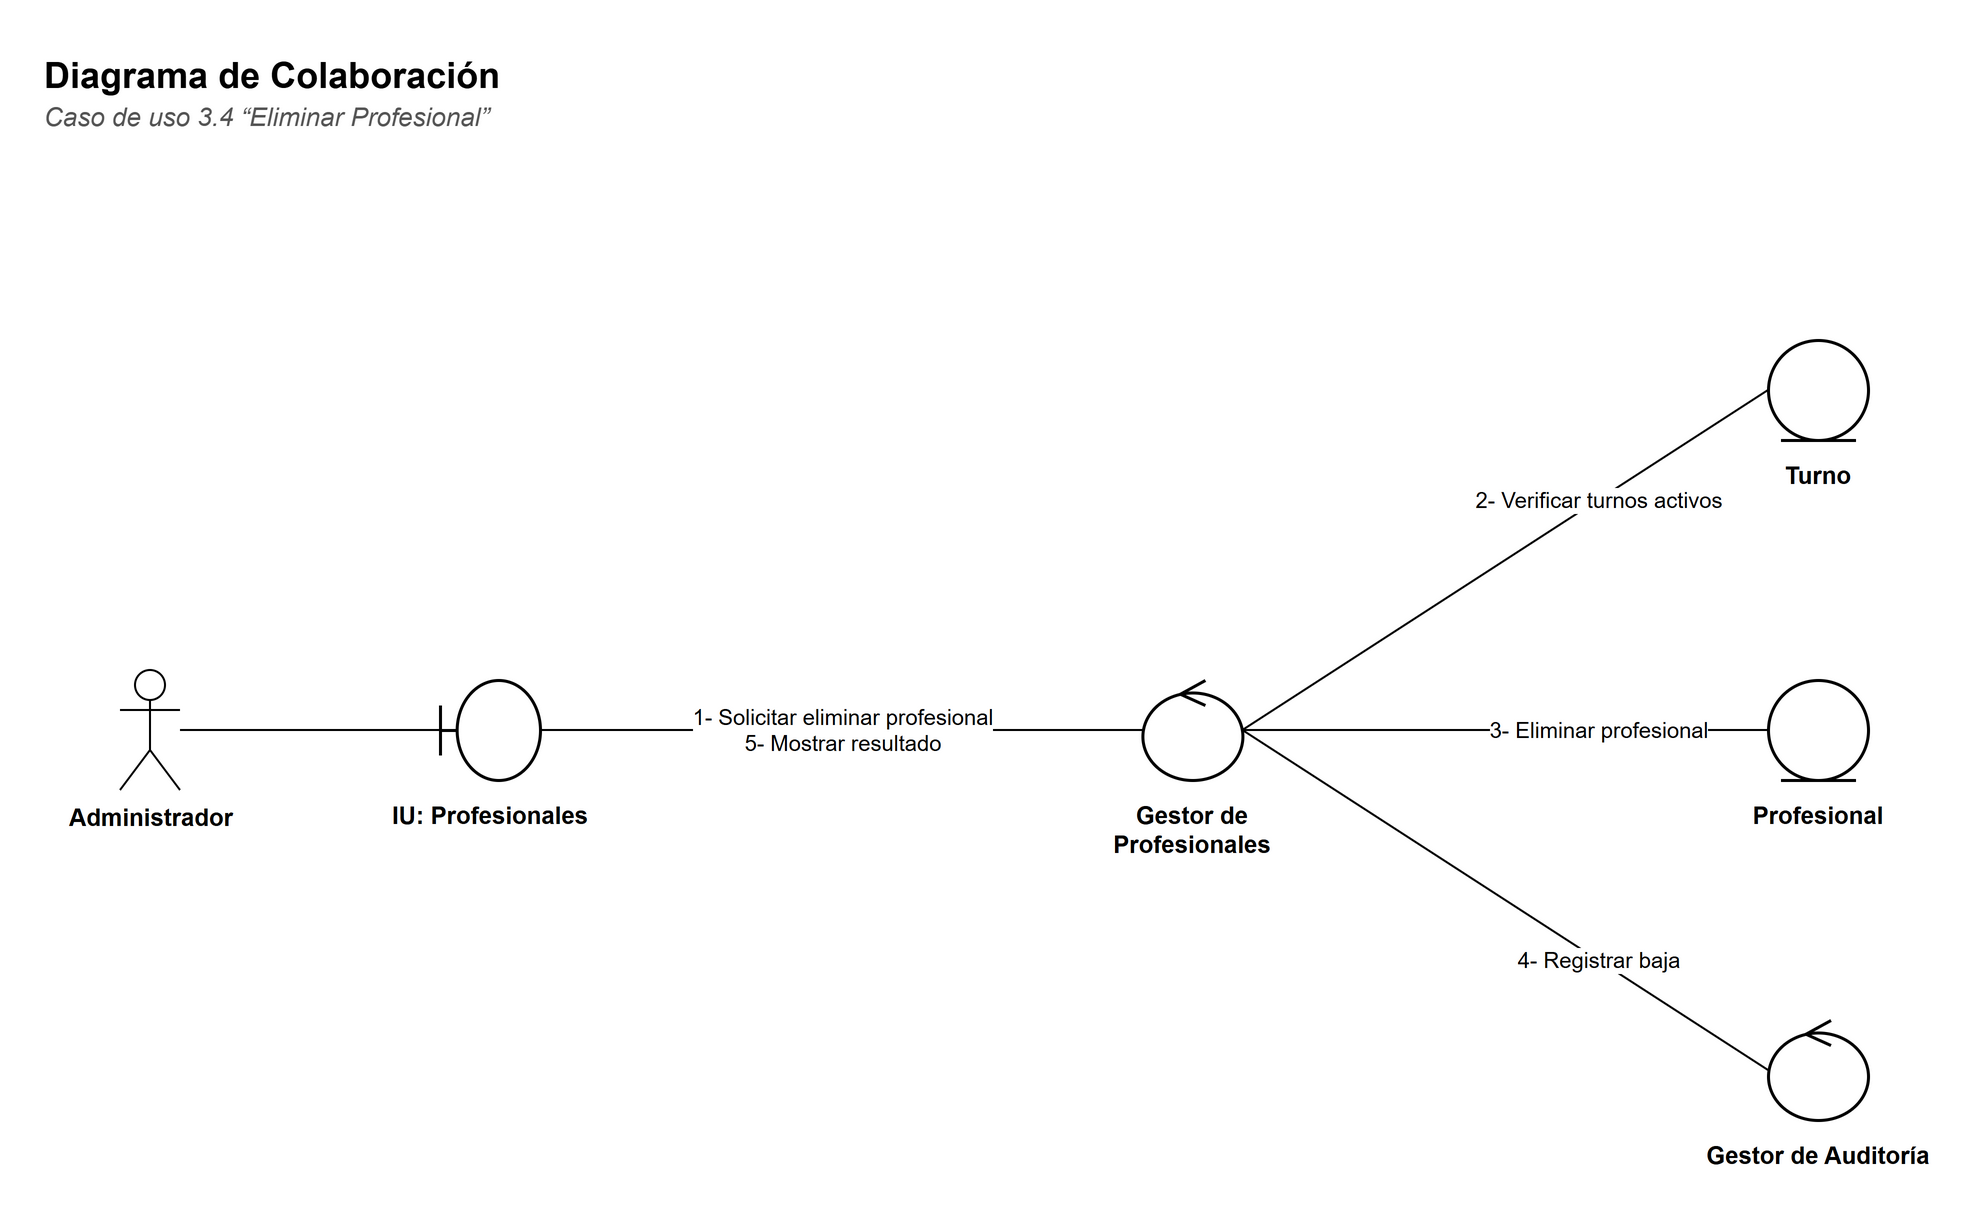

The diagram above was exported from draw.io. Its source (the exported page's mxGraphModel, read from the mxfile embedded in the PNG):
<mxGraphModel dx="1400" dy="900" grid="1" gridSize="10" guides="1" tooltips="1" connect="1" arrows="1" fold="1" page="1" pageScale="1" pageWidth="1049.0" pageHeight="660" background="#FFFFFF" math="0" shadow="0">
  <root>
    <mxCell id="0" />
    <mxCell id="1" parent="0" />
    <mxCell id="c3" value="&lt;b&gt;Diagrama de Colaboración&lt;/b&gt;" style="text;html=1;strokeColor=none;fillColor=none;align=left;verticalAlign=top;whiteSpace=wrap;fontFamily=Helvetica;fontSize=18;" vertex="1" parent="1">
      <mxGeometry x="30" y="30" width="900" height="26" as="geometry" />
    </mxCell>
    <mxCell id="c4" value="&lt;i&gt;Caso de uso 3.4 “Eliminar Profesional”&lt;/i&gt;" style="text;html=1;strokeColor=none;fillColor=none;align=left;verticalAlign=top;whiteSpace=wrap;fontFamily=Helvetica;fontSize=13;fontColor=#555555;" vertex="1" parent="1">
      <mxGeometry x="30" y="54" width="900" height="20" as="geometry" />
    </mxCell>
    <mxCell id="c5" value="Administrador" style="shape=umlActor;verticalLabelPosition=bottom;verticalAlign=top;html=1;outlineConnect=0;fillColor=#FFFFFF;strokeColor=#000000;fontFamily=Helvetica;fontSize=12;fontStyle=1;" vertex="1" parent="1">
      <mxGeometry x="70" y="345.0" width="30" height="60" as="geometry" />
    </mxCell>
    <mxCell id="c6" value="" style="shape=umlBoundary;html=1;fillColor=#FFFFFF;strokeColor=#000000;strokeWidth=1.5;" vertex="1" parent="1">
      <mxGeometry x="230" y="350.0" width="50" height="50" as="geometry" />
    </mxCell>
    <mxCell id="c7" value="&lt;b&gt;IU: Profesionales&lt;/b&gt;" style="text;html=1;strokeColor=none;fillColor=none;align=left;verticalAlign=top;whiteSpace=wrap;fontFamily=Helvetica;align=center;fontSize=12;" vertex="1" parent="1">
      <mxGeometry x="190.0" y="404.0" width="130" height="40" as="geometry" />
    </mxCell>
    <mxCell id="c8" value="" style="shape=umlControl;html=1;fillColor=#FFFFFF;strokeColor=#000000;strokeWidth=1.5;" vertex="1" parent="1">
      <mxGeometry x="581.2" y="350.0" width="50" height="50" as="geometry" />
    </mxCell>
    <mxCell id="c9" value="&lt;b&gt;Gestor de Profesionales&lt;/b&gt;" style="text;html=1;strokeColor=none;fillColor=none;align=left;verticalAlign=top;whiteSpace=wrap;fontFamily=Helvetica;align=center;fontSize=12;" vertex="1" parent="1">
      <mxGeometry x="541.2" y="404.0" width="130" height="40" as="geometry" />
    </mxCell>
    <mxCell id="c10" value="" style="shape=umlEntity;html=1;fillColor=#FFFFFF;strokeColor=#000000;strokeWidth=1.5;" vertex="1" parent="1">
      <mxGeometry x="894.0" y="180.0" width="50" height="50" as="geometry" />
    </mxCell>
    <mxCell id="c11" value="&lt;b&gt;Turno&lt;/b&gt;" style="text;html=1;strokeColor=none;fillColor=none;align=left;verticalAlign=top;whiteSpace=wrap;fontFamily=Helvetica;align=center;fontSize=12;" vertex="1" parent="1">
      <mxGeometry x="854.0" y="234.0" width="130" height="40" as="geometry" />
    </mxCell>
    <mxCell id="c12" value="" style="shape=umlEntity;html=1;fillColor=#FFFFFF;strokeColor=#000000;strokeWidth=1.5;" vertex="1" parent="1">
      <mxGeometry x="894.0" y="350.0" width="50" height="50" as="geometry" />
    </mxCell>
    <mxCell id="c13" value="&lt;b&gt;Profesional&lt;/b&gt;" style="text;html=1;strokeColor=none;fillColor=none;align=left;verticalAlign=top;whiteSpace=wrap;fontFamily=Helvetica;align=center;fontSize=12;" vertex="1" parent="1">
      <mxGeometry x="854.0" y="404.0" width="130" height="40" as="geometry" />
    </mxCell>
    <mxCell id="c14" value="" style="shape=umlControl;html=1;fillColor=#FFFFFF;strokeColor=#000000;strokeWidth=1.5;" vertex="1" parent="1">
      <mxGeometry x="894.0" y="520.0" width="50" height="50" as="geometry" />
    </mxCell>
    <mxCell id="c15" value="&lt;b&gt;Gestor de Auditoría&lt;/b&gt;" style="text;html=1;strokeColor=none;fillColor=none;align=left;verticalAlign=top;whiteSpace=wrap;fontFamily=Helvetica;align=center;fontSize=12;" vertex="1" parent="1">
      <mxGeometry x="854.0" y="574.0" width="130" height="40" as="geometry" />
    </mxCell>
    <mxCell id="c16" value="" style="edgeStyle=none;html=1;endArrow=none;endFill=0;strokeColor=#000000;fontFamily=Helvetica;fontSize=11;labelBackgroundColor=#FFFFFF;" edge="1" parent="1" source="c5" target="c6">
      <mxGeometry relative="1" as="geometry" />
    </mxCell>
    <mxCell id="c17" value="1- Solicitar eliminar profesional&lt;br&gt;5- Mostrar resultado" style="edgeStyle=none;html=1;endArrow=none;endFill=0;strokeColor=#000000;fontFamily=Helvetica;fontSize=11;labelBackgroundColor=#FFFFFF;fontSize=11;exitX=1;exitY=0.5;exitDx=0;exitDy=0;entryX=0;entryY=0.5;entryDx=0;entryDy=0;" edge="1" parent="1" source="c6" target="c8">
      <mxGeometry relative="1" as="geometry" />
    </mxCell>
    <mxCell id="c18" value="2- Verificar turnos activos" style="edgeStyle=none;html=1;endArrow=none;endFill=0;strokeColor=#000000;fontFamily=Helvetica;fontSize=11;labelBackgroundColor=#FFFFFF;fontSize=11;exitX=1;exitY=0.5;exitDx=0;exitDy=0;entryX=0;entryY=0.5;entryDx=0;entryDy=0;" edge="1" parent="1" source="c8" target="c10">
      <mxGeometry x="0.35" relative="1" as="geometry" />
    </mxCell>
    <mxCell id="c19" value="3- Eliminar profesional" style="edgeStyle=none;html=1;endArrow=none;endFill=0;strokeColor=#000000;fontFamily=Helvetica;fontSize=11;labelBackgroundColor=#FFFFFF;fontSize=11;exitX=1;exitY=0.5;exitDx=0;exitDy=0;entryX=0;entryY=0.5;entryDx=0;entryDy=0;" edge="1" parent="1" source="c8" target="c12">
      <mxGeometry x="0.35" relative="1" as="geometry" />
    </mxCell>
    <mxCell id="c20" value="4- Registrar baja" style="edgeStyle=none;html=1;endArrow=none;endFill=0;strokeColor=#000000;fontFamily=Helvetica;fontSize=11;labelBackgroundColor=#FFFFFF;fontSize=11;exitX=1;exitY=0.5;exitDx=0;exitDy=0;entryX=0;entryY=0.5;entryDx=0;entryDy=0;" edge="1" parent="1" source="c8" target="c14">
      <mxGeometry x="0.35" relative="1" as="geometry" />
    </mxCell>
  </root>
</mxGraphModel>